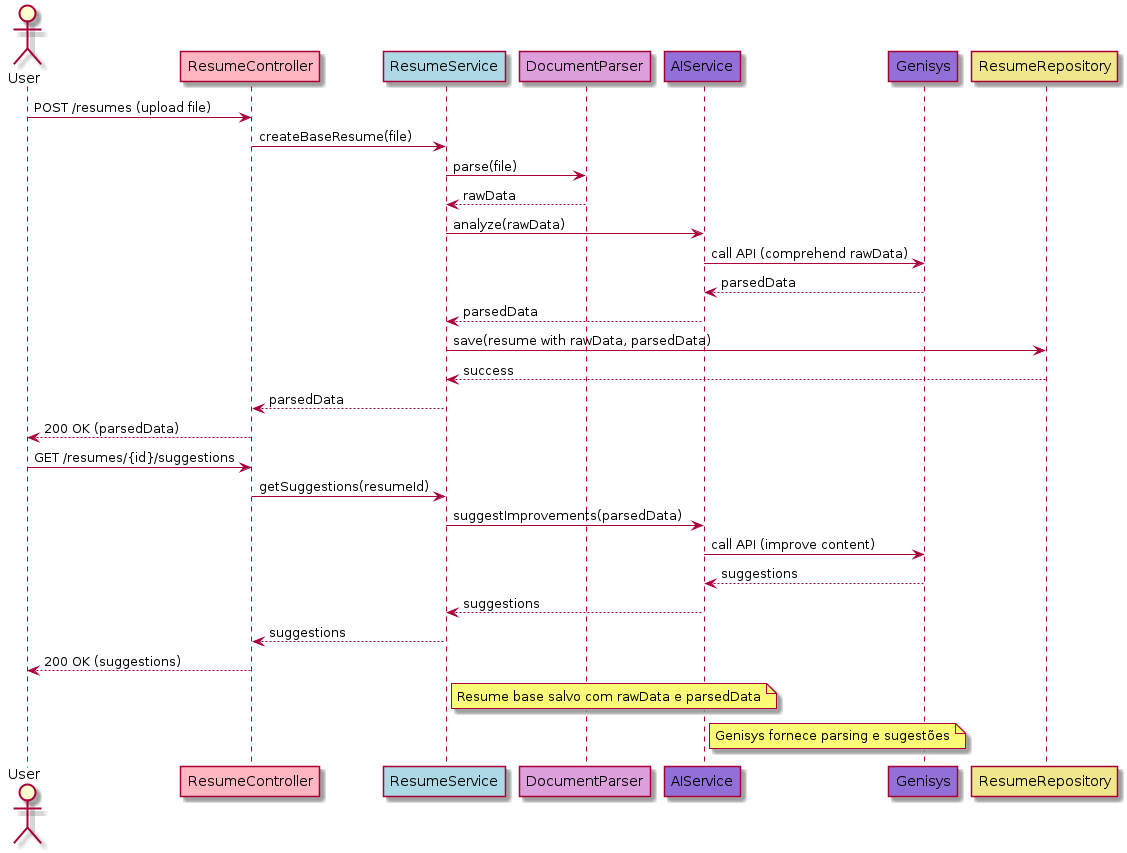

The diagram above was rendered by PlantUML. Its source (embedded in the PNG):
@startuml
actor User
participant "ResumeController" as RC #LightPink
participant "ResumeService" as RS #LightBlue
participant "DocumentParser" as DP #Plum
participant "AIService" as GS #MediumPurple
participant "Genisys" as G #MediumPurple
participant "ResumeRepository" as RR #Khaki

User -> RC: POST /resumes (upload file)
RC -> RS: createBaseResume(file)
RS -> DP: parse(file)
DP --> RS: rawData
RS -> GS: analyze(rawData)
GS -> G: call API (comprehend rawData)
G --> GS: parsedData
GS --> RS: parsedData
RS -> RR: save(resume with rawData, parsedData)
RR --> RS: success
RS --> RC: parsedData
RC --> User: 200 OK (parsedData)

User -> RC: GET /resumes/{id}/suggestions
RC -> RS: getSuggestions(resumeId)
RS -> GS: suggestImprovements(parsedData)
GS -> G: call API (improve content)
G --> GS: suggestions
GS --> RS: suggestions
RS --> RC: suggestions
RC --> User: 200 OK (suggestions)

note right of RS: Resume base salvo com rawData e parsedData
note right of GS: Genisys fornece parsing e sugestões

@enduml